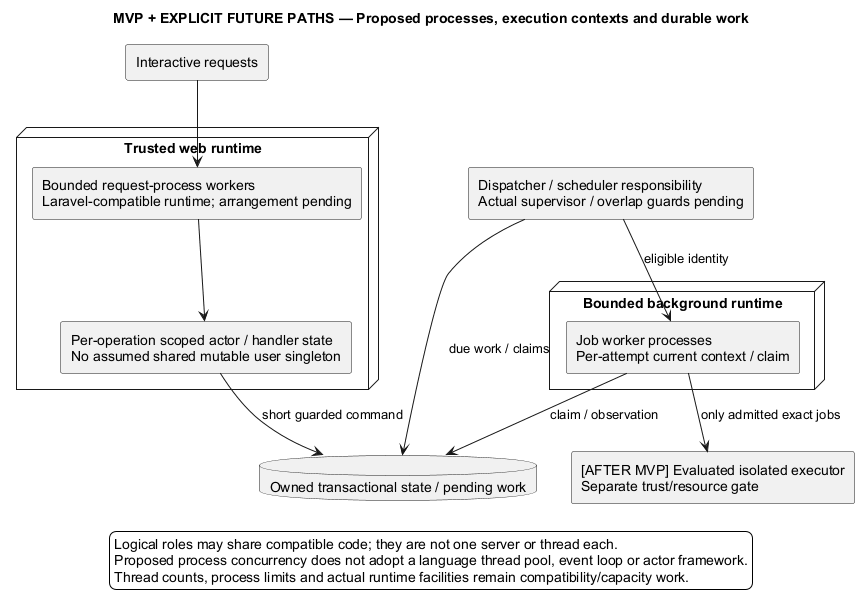

The diagram above was rendered by PlantUML. Its source (embedded in the PNG):
@startuml
' OWNER-MVP-2026-11-04 review: Mixed MVP / future. Retained broader-product associations require explicit future node labels; MVP uses only core/basic ProjectForge.
title MVP + EXPLICIT FUTURE PATHS — Proposed processes, execution contexts and durable work
skinparam backgroundColor white
skinparam shadowing false
skinparam defaultFontName Arial

rectangle "Interactive requests" as U
node "Trusted web runtime" {
 rectangle "Bounded request-process workers\nLaravel-compatible runtime; arrangement pending" as WEB
 rectangle "Per-operation scoped actor / handler state\nNo assumed shared mutable user singleton" as CTX
 WEB --> CTX
}
database "Owned transactional state / pending work" as DB
rectangle "Dispatcher / scheduler responsibility\nActual supervisor / overlap guards pending" as D
node "Bounded background runtime" {
 rectangle "Job worker processes\nPer-attempt current context / claim" as W
}
rectangle "[AFTER MVP] Evaluated isolated executor\nSeparate trust/resource gate" as E
U --> WEB
CTX --> DB : short guarded command
D --> DB : due work / claims
D --> W : eligible identity
W --> DB : claim / observation
W --> E : only admitted exact jobs
legend bottom
 Logical roles may share compatible code; they are not one server or thread each.
 Proposed process concurrency does not adopt a language thread pool, event loop or actor framework.
 Thread counts, process limits and actual runtime facilities remain compatibility/capacity work.
endlegend
@enduml